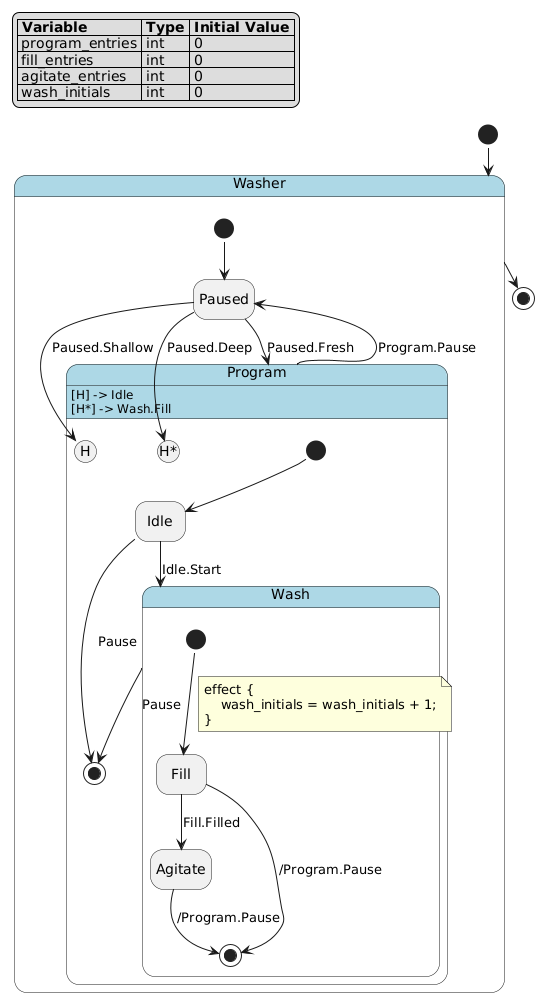

The diagram above was rendered by PlantUML. Its source (embedded in the PNG):
@startuml
!pragma layout smetana
hide empty description

skinparam state {
  BackgroundColor<<pseudo>> LightGray
  BackgroundColor<<composite>> LightBlue
  BorderColor<<pseudo>> Gray
  FontStyle<<pseudo>> italic
}

legend top left
|= Variable |= Type |= Initial Value |
| program_entries | int | 0 |
| fill_entries | int | 0 |
| agitate_entries | int | 0 |
| wash_initials | int | 0 |
endlegend

state "Washer" as washer <<composite>> {
    state "Paused" as washer__paused
    state "Program" as washer__program <<composite>> {
        state "Idle" as washer__program__idle
        state "Wash" as washer__program__wash <<composite>> {
            state "Fill" as washer__program__wash__fill
            state "Agitate" as washer__program__wash__agitate
            washer__program__wash__fill --> [*] : /Program.Pause
            washer__program__wash__agitate --> [*] : /Program.Pause
            [*] --> washer__program__wash__fill
            note on link
            effect {
                wash_initials = wash_initials + 1;
            }
            end note
            washer__program__wash__fill --> washer__program__wash__agitate : Fill.Filled
        }
        washer__program__idle --> [*] : Pause
        washer__program__wash --> [*] : Pause
        [*] --> washer__program__idle
        washer__program__idle --> washer__program__wash : Idle.Start
    }
    washer__program : [H] -> Idle
    washer__program : [H*] -> Wash.Fill
    washer__program --> washer__paused : Program.Pause
    [*] --> washer__paused
    washer__paused --> washer__program : Paused.Fresh
    washer__paused --> washer__program[H] : Paused.Shallow
    washer__paused --> washer__program[H*] : Paused.Deep
}
[*] --> washer
washer --> [*]
@enduml